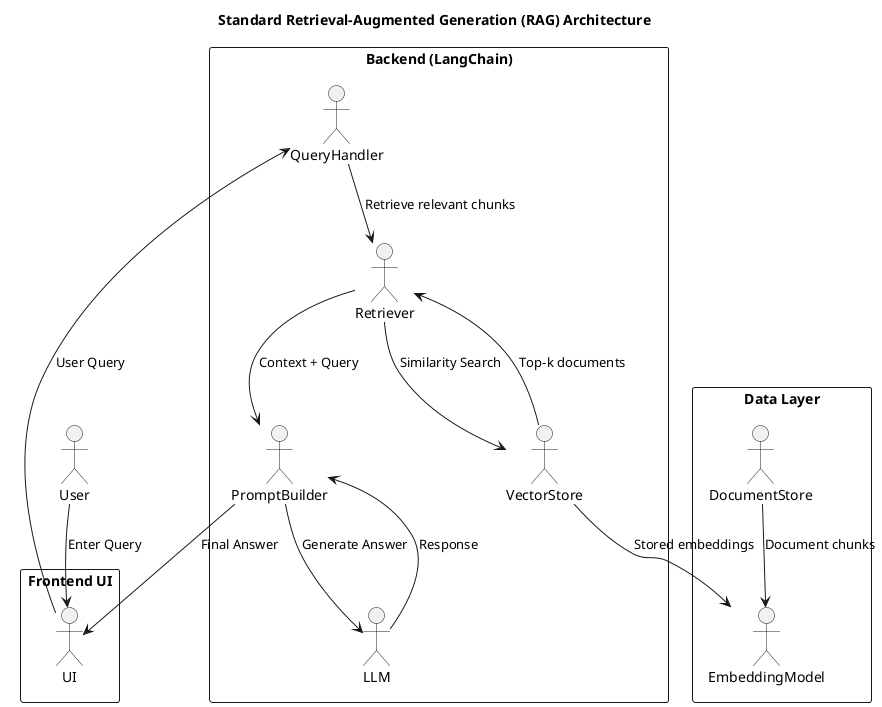

The diagram above was rendered by PlantUML. Its source (embedded in the PNG):
@startuml
title Standard Retrieval-Augmented Generation (RAG) Architecture

actor User

rectangle "Frontend UI" {
  User --> UI : Enter Query
}

rectangle "Backend (LangChain)" {
  UI --> QueryHandler : User Query

  QueryHandler --> Retriever : Retrieve relevant chunks
  Retriever --> VectorStore : Similarity Search
  VectorStore --> Retriever : Top-k documents

  Retriever --> PromptBuilder : Context + Query
  PromptBuilder --> LLM : Generate Answer
  LLM --> PromptBuilder : Response
}

rectangle "Data Layer" {
  VectorStore --> EmbeddingModel : Stored embeddings
  DocumentStore --> EmbeddingModel : Document chunks
}

PromptBuilder --> UI : Final Answer

@enduml